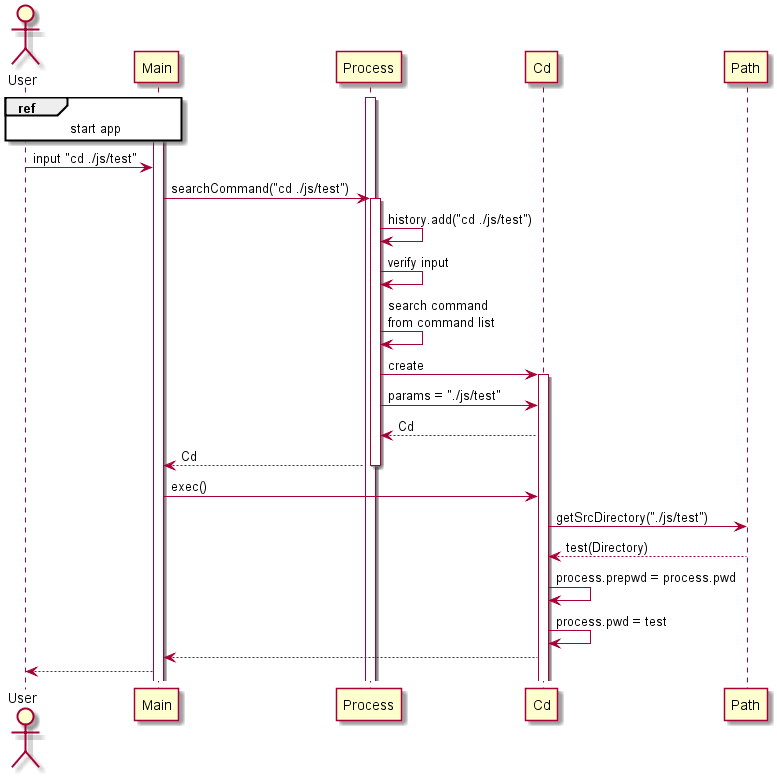

The diagram above was rendered by PlantUML. Its source (embedded in the PNG):
@startuml
actor User
activate Main
activate Process

ref over User, Main : start app

User -> Main: input "cd ./js/test"
Main -> Process: searchCommand("cd ./js/test")
activate Process

Process -> Process: history.add("cd ./js/test")
Process -> Process: verify input
Process -> Process: search command\nfrom command list
Process -> Cd: create
activate Cd
Process -> Cd: params = "./js/test"
Process <-- Cd: Cd
Main <-- Process: Cd
deactivate Process

Main -> Cd: exec()
Cd -> Path: getSrcDirectory("./js/test")
Cd <-- Path: test(Directory)

Cd -> Cd: process.prepwd = process.pwd
Cd -> Cd: process.pwd = test

Main <-- Cd
User <-- Main


participant User order 10
participant Main order 20
participant Process order 30
participant Cd order 40
participant Path order 50


@enduml